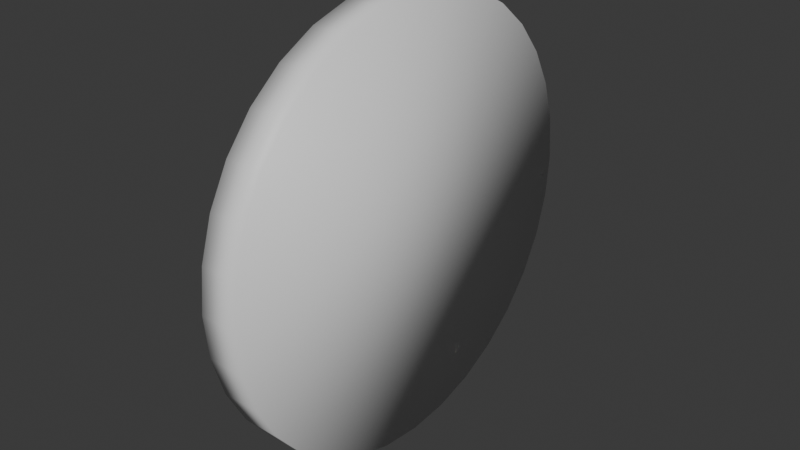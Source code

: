 # Source: Uhr.blend  (saved by Blender 4.0.36; exported with 4.5.12 LTS)
import bpy
from mathutils import Matrix  # noqa: F401  (used for matrix-valued properties, if any)

bpy.ops.wm.read_factory_settings(use_empty=True)
scene = bpy.context.scene
scene.name = 'Scene'

# ---- collections
col_collection = bpy.data.collections.new('Collection'); scene.collection.children.link(col_collection)

# ---- materials (node trees are filled in below, after node groups)
mat_uhr = bpy.data.materials.new('Uhr')
mat_uhr.use_backface_culling = True
mat_uhr.use_transparent_shadow = False
mat_ziffern = bpy.data.materials.new('Ziffern')
mat_ziffern.use_backface_culling = True
mat_ziffern.use_transparent_shadow = False
mat_schwarz = bpy.data.materials.new('Schwarz')
mat_schwarz.use_transparent_shadow = False
mat_schwarz_001 = bpy.data.materials.new('Schwarz.001')
mat_schwarz_001.use_transparent_shadow = False

# ---- material node trees
mat_uhr.use_nodes = True; mat_uhr.node_tree.nodes.clear()
_N = mat_uhr.node_tree.nodes; _L = mat_uhr.node_tree.links
n0 = _N.new('ShaderNodeBsdfPrincipled'); n0.name = 'Principled BSDF'; n0.location = (10, 300)
n0.inputs[3].default_value = 1.45
n1 = _N.new('ShaderNodeOutputMaterial'); n1.name = 'Material Output'; n1.location = (300, 300)
_L.new(n0.outputs[0], n1.inputs[0])
n1.is_active_output = True
mat_ziffern.use_nodes = True; mat_ziffern.node_tree.nodes.clear()
_N = mat_ziffern.node_tree.nodes; _L = mat_ziffern.node_tree.links
n0 = _N.new('ShaderNodeBsdfPrincipled'); n0.name = 'Principled BSDF'; n0.location = (10, 300)
n0.inputs[0].default_value = (0.3594, 0.7051, 0.8004, 1.0)
n0.inputs[3].default_value = 1.45
n1 = _N.new('ShaderNodeOutputMaterial'); n1.name = 'Material Output'; n1.location = (300, 300)
_L.new(n0.outputs[0], n1.inputs[0])
n1.is_active_output = True
mat_schwarz.use_nodes = True; mat_schwarz.node_tree.nodes.clear()
_N = mat_schwarz.node_tree.nodes; _L = mat_schwarz.node_tree.links
n0 = _N.new('ShaderNodeBsdfPrincipled'); n0.name = 'Principled BSDF'; n0.location = (10, 300)
n0.inputs[0].default_value = (0.0, 0.0, 0.0, 1.0)
n0.inputs[3].default_value = 1.45
n1 = _N.new('ShaderNodeOutputMaterial'); n1.name = 'Material Output'; n1.location = (300, 300)
_L.new(n0.outputs[0], n1.inputs[0])
n1.is_active_output = True
mat_schwarz_001.use_nodes = True; mat_schwarz_001.node_tree.nodes.clear()
_N = mat_schwarz_001.node_tree.nodes; _L = mat_schwarz_001.node_tree.links
n0 = _N.new('ShaderNodeBsdfPrincipled'); n0.name = 'Principled BSDF'; n0.location = (10, 300)
n0.inputs[0].default_value = (0.0, 0.0, 0.0, 1.0)
n0.inputs[3].default_value = 1.45
n1 = _N.new('ShaderNodeOutputMaterial'); n1.name = 'Material Output'; n1.location = (300, 300)
_L.new(n0.outputs[0], n1.inputs[0])
n1.is_active_output = True

# ---- world
world_world = bpy.data.worlds.new('World'); scene.world = world_world
world_world.use_nodes = True; world_world.node_tree.nodes.clear()
_N = world_world.node_tree.nodes; _L = world_world.node_tree.links
n0 = _N.new('ShaderNodeOutputWorld'); n0.name = 'World Output'; n0.location = (300, 300)
n1 = _N.new('ShaderNodeBackground'); n1.name = 'Background'; n1.location = (10, 300)
n1.inputs[0].default_value = (0.05088, 0.05088, 0.05088, 1.0)
_L.new(n1.outputs[0], n0.inputs[0])
n0.is_active_output = True
world_world.color = (0.05088, 0.05088, 0.05088)
world_world.use_sun_shadow = False
world_world.sun_shadow_jitter_overblur = 0.0

# ---- meshes
me_cylinder_001 = bpy.data.meshes.new('Cylinder.001')
me_cylinder_001.from_pydata([(-0.1745, 0.899, -1.133e-06), (-0.00271, 1.0, -9.816e-07), (-0.1745, 0.8817, -0.1754), (-0.00271, 0.9808, -0.1951), (-0.1745, 0.8306, -0.344), (-0.00271, 0.9239, -0.3827), (-0.1745, 0.7475, -0.4994), (-0.00271, 0.8315, -0.5556), (-0.1745, 0.6357, -0.6357), (-0.00271, 0.7071, -0.7071), (-0.1745, 0.4995, -0.7475), (-0.00271, 0.5556, -0.8315), (-0.1745, 0.344, -0.8305), (-0.00271, 0.3827, -0.9239), (-0.1745, 0.1754, -0.8817), (-0.00271, 0.1951, -0.9808), (-0.1745, 1.571e-05, -0.899), (-0.00271, 1.571e-05, -1.0), (-0.1745, -0.1754, -0.8817), (-0.00271, -0.1951, -0.9808), (-0.1745, -0.344, -0.8305), (-0.00271, -0.3827, -0.9239), (-0.1745, -0.4994, -0.7475), (-0.00271, -0.5556, -0.8315), (-0.1745, -0.6357, -0.6357), (-0.00271, -0.7071, -0.7071), (-0.1745, -0.7475, -0.4994), (-0.00271, -0.8315, -0.5556), (-0.1745, -0.8305, -0.344), (-0.00271, -0.9239, -0.3827), (-0.1745, -0.8817, -0.1754), (-0.00271, -0.9808, -0.1951), (-0.1745, -0.899, -1.133e-06), (-0.00271, -1.0, -9.816e-07), (-0.1745, -0.8817, 0.1754), (-0.00271, -0.9808, 0.1951), (-0.1745, -0.8305, 0.344), (-0.00271, -0.9239, 0.3827), (-0.1745, -0.7475, 0.4994), (-0.002711, -0.8315, 0.5556), (-0.1745, -0.6357, 0.6357), (-0.002711, -0.7071, 0.7071), (-0.1745, -0.4994, 0.7475), (-0.002711, -0.5556, 0.8315), (-0.1745, -0.344, 0.8305), (-0.002711, -0.3827, 0.9239), (-0.1745, -0.1754, 0.8817), (-0.002711, -0.1951, 0.9808), (-0.1745, 1.571e-05, 0.899), (-0.002711, 1.571e-05, 1.0), (-0.1745, 0.1754, 0.8817), (-0.002711, 0.1951, 0.9808), (-0.1745, 0.344, 0.8305), (-0.002711, 0.3827, 0.9239), (-0.1745, 0.4995, 0.7475), (-0.002711, 0.5556, 0.8315), (-0.1745, 0.6357, 0.6357), (-0.002711, 0.7071, 0.7071), (-0.1745, 0.7475, 0.4994), (-0.002711, 0.8315, 0.5556), (-0.1745, 0.8306, 0.344), (-0.00271, 0.9239, 0.3827), (-0.1745, 0.8817, 0.1754), (-0.00271, 0.9808, 0.1951), (-0.1745, 1.0, -1.133e-06), (-0.1745, 0.9808, -0.1951), (-0.1745, 0.9239, -0.3827), (-0.1745, 0.8315, -0.5556), (-0.1745, 0.7071, -0.7071), (-0.1745, 0.5556, -0.8315), (-0.1745, 0.3827, -0.9239), (-0.1745, 0.1951, -0.9808), (-0.1745, 1.571e-05, -1.0), (-0.1745, -0.1951, -0.9808), (-0.1745, -0.3827, -0.9239), (-0.1745, -0.5556, -0.8315), (-0.1745, -0.7071, -0.7071), (-0.1745, -0.8315, -0.5556), (-0.1745, -0.9239, -0.3827), (-0.1745, -0.9808, -0.1951), (-0.1745, -1.0, -1.133e-06), (-0.1745, -0.9808, 0.1951), (-0.1745, -0.9239, 0.3827), (-0.1745, -0.8315, 0.5556), (-0.1745, -0.7071, 0.7071), (-0.1745, -0.5556, 0.8315), (-0.1745, -0.3827, 0.9239), (-0.1745, -0.1951, 0.9808), (-0.1745, 1.571e-05, 1.0), (-0.1745, 0.1951, 0.9808), (-0.1745, 0.3827, 0.9239), (-0.1745, 0.5556, 0.8315), (-0.1745, 0.7071, 0.7071), (-0.1745, 0.8315, 0.5556), (-0.1745, 0.9239, 0.3827), (-0.1745, 0.9808, 0.1951), (-0.005271, 0.899, -1.133e-06), (-0.005271, 0.8817, -0.1754), (-0.005271, 0.8306, -0.344), (-0.005271, 0.7475, -0.4994), (-0.005271, 0.6357, -0.6357), (-0.005271, 0.4995, -0.7475), (-0.005271, 0.344, -0.8305), (-0.005271, 0.1754, -0.8817), (-0.005271, 1.571e-05, -0.899), (-0.005271, -0.1754, -0.8817), (-0.005271, -0.344, -0.8305), (-0.005271, -0.4994, -0.7475), (-0.005271, -0.6357, -0.6357), (-0.005271, -0.7475, -0.4994), (-0.005271, -0.8305, -0.344), (-0.005271, -0.8817, -0.1754), (-0.005271, -0.899, -1.133e-06), (-0.005271, -0.8817, 0.1754), (-0.005271, -0.8305, 0.344), (-0.005271, -0.7475, 0.4994), (-0.005271, -0.6357, 0.6357), (-0.005271, -0.4994, 0.7475), (-0.005271, -0.344, 0.8305), (-0.005271, -0.1754, 0.8817), (-0.005271, 1.571e-05, 0.899), (-0.005271, 0.1754, 0.8817), (-0.005271, 0.344, 0.8305), (-0.005271, 0.4995, 0.7475), (-0.005271, 0.6357, 0.6357), (-0.005271, 0.7475, 0.4994), (-0.005271, 0.8306, 0.344), (-0.005271, 0.8817, 0.1754)], [], [(64, 1, 3, 65), (65, 3, 5, 66), (66, 5, 7, 67), (67, 7, 9, 68), (68, 9, 11, 69), (69, 11, 13, 70), (70, 13, 15, 71), (71, 15, 17, 72), (72, 17, 19, 73), (73, 19, 21, 74), (74, 21, 23, 75), (75, 23, 25, 76), (76, 25, 27, 77), (77, 27, 29, 78), (78, 29, 31, 79), (79, 31, 33, 80), (80, 33, 35, 81), (81, 35, 37, 82), (82, 37, 39, 83), (83, 39, 41, 84), (84, 41, 43, 85), (85, 43, 45, 86), (86, 45, 47, 87), (87, 47, 49, 88), (88, 49, 51, 89), (89, 51, 53, 90), (90, 53, 55, 91), (91, 55, 57, 92), (92, 57, 59, 93), (93, 59, 61, 94), (3, 1, 63, 61, 59, 57, 55, 53, 51, 49, 47, 45, 43, 41, 39, 37, 35, 33, 31, 29, 27, 25, 23, 21, 19, 17, 15, 13, 11, 9, 7, 5), (94, 61, 63, 95), (95, 63, 1, 64), (42, 44, 118, 117), (2, 0, 64, 65), (4, 2, 65, 66), (6, 4, 66, 67), (8, 6, 67, 68), (10, 8, 68, 69), (12, 10, 69, 70), (14, 12, 70, 71), (16, 14, 71, 72), (18, 16, 72, 73), (20, 18, 73, 74), (22, 20, 74, 75), (24, 22, 75, 76), (26, 24, 76, 77), (28, 26, 77, 78), (30, 28, 78, 79), (32, 30, 79, 80), (34, 32, 80, 81), (36, 34, 81, 82), (38, 36, 82, 83), (40, 38, 83, 84), (42, 40, 84, 85), (44, 42, 85, 86), (46, 44, 86, 87), (48, 46, 87, 88), (50, 48, 88, 89), (52, 50, 89, 90), (54, 52, 90, 91), (56, 54, 91, 92), (58, 56, 92, 93), (60, 58, 93, 94), (62, 60, 94, 95), (0, 62, 95, 64), (16, 18, 105, 104), (44, 46, 119, 118), (18, 20, 106, 105), (46, 48, 120, 119), (20, 22, 107, 106), (48, 50, 121, 120), (22, 24, 108, 107), (50, 52, 122, 121), (24, 26, 109, 108), (52, 54, 123, 122), (26, 28, 110, 109), (0, 2, 97, 96), (54, 56, 124, 123), (28, 30, 111, 110), (2, 4, 98, 97), (56, 58, 125, 124), (30, 32, 112, 111), (4, 6, 99, 98), (58, 60, 126, 125), (32, 34, 113, 112), (6, 8, 100, 99), (60, 62, 127, 126), (34, 36, 114, 113), (8, 10, 101, 100), (62, 0, 96, 127), (36, 38, 115, 114), (10, 12, 102, 101), (38, 40, 116, 115), (12, 14, 103, 102), (40, 42, 117, 116), (14, 16, 104, 103), (96, 97, 98, 99, 100, 101, 102, 103, 104, 105, 106, 107, 108, 109, 110, 111, 112, 113, 114, 115, 116, 117, 118, 119, 120, 121, 122, 123, 124, 125, 126, 127)])
me_cylinder_001.polygons.foreach_set('use_smooth', [1, 1, 1, 1, 1, 1, 1, 1, 1, 1, 1, 1, 1, 1, 1, 1, 1, 1, 1, 1, 1, 1, 1, 1, 1, 1, 1, 1, 1, 1, 1, 1, 1, 1, 1, 1, 1, 1, 1, 1, 1, 1, 1, 1, 1, 1, 1, 1, 1, 1, 1, 1, 1, 1, 1, 1, 1, 1, 1, 1, 1, 1, 1, 1, 1, 1, 1, 1, 1, 1, 1, 1, 1, 1, 1, 1, 1, 1, 1, 1, 1, 1, 1, 1, 1, 1, 1, 1, 1, 1, 1, 1, 1, 1, 1, 1, 1, 0])
me_cylinder_001.polygons.foreach_set('material_index', [0, 0, 0, 0, 0, 0, 0, 0, 0, 0, 0, 0, 0, 0, 0, 0, 0, 0, 0, 0, 0, 0, 0, 0, 0, 0, 0, 0, 0, 0, 0, 0, 0, 0, 0, 0, 0, 0, 0, 0, 0, 0, 0, 0, 0, 0, 0, 0, 0, 0, 0, 0, 0, 0, 0, 0, 0, 0, 0, 0, 0, 0, 0, 0, 0, 0, 0, 0, 0, 0, 0, 0, 0, 0, 0, 0, 0, 0, 0, 0, 0, 0, 0, 0, 0, 0, 0, 0, 0, 0, 0, 0, 0, 0, 0, 0, 0, 1])
_uv = me_cylinder_001.uv_layers.new(name='UVMap')
_uv.uv.foreach_set('vector', [0.5432, 0.4495, 0.5863, 0.4495, 0.5863, 0.4904, 0.5432, 0.4904, 0.5432, 0.4904, 0.5863, 0.4904, 0.5863, 0.5359, 0.5432, 0.5359, 0.5432, 0.5359, 0.5863, 0.5359, 0.5863, 0.5842, 0.5432, 0.5842, 0.5432, 0.5842, 0.5863, 0.5842, 0.5863, 0.6335, 0.5432, 0.6335, 0.5432, 0.6335, 0.5863, 0.6335, 0.5863, 0.6818, 0.5432, 0.6818, 0.5432, 0.6818, 0.5863, 0.6818, 0.5863, 0.7273, 0.5432, 0.7273, 0.5432, 0.7273, 0.5863, 0.7273, 0.5863, 0.7682, 0.5432, 0.7682, 0.5432, 0.7682, 0.5863, 0.7682, 0.5863, 0.803, 0.5432, 0.803, 0.5432, 0.803, 0.5863, 0.803, 0.5863, 0.8304, 0.5432, 0.8304, 0.5432, 0.8304, 0.5, 0.8304, 0.5, 0.803, 0.5432, 0.803, 0.5432, 0.803, 0.5, 0.803, 0.5, 0.7682, 0.5432, 0.7682, 0.5432, 0.7682, 0.5, 0.7682, 0.5, 0.7273, 0.5432, 0.7273, 0.5432, 0.7273, 0.5, 0.7273, 0.5, 0.6818, 0.5432, 0.6818, 0.5432, 0.6818, 0.5, 0.6818, 0.5, 0.6335, 0.5432, 0.6335, 0.5432, 0.6335, 0.5, 0.6335, 0.5, 0.5842, 0.5432, 0.5842, 0.5432, 0.5842, 0.5, 0.5842, 0.5, 0.5359, 0.5432, 0.5359, 0.5432, 0.5359, 0.5, 0.5359, 0.5, 0.4904, 0.5432, 0.4904, 0.5432, 0.4904, 0.5, 0.4904, 0.5, 0.4495, 0.5432, 0.4495, 0.8001, 0.7273, 0.757, 0.7273, 0.757, 0.6818, 0.8001, 0.6818, 0.8001, 0.6818, 0.757, 0.6818, 0.757, 0.6335, 0.8001, 0.6335, 0.8001, 0.6335, 0.757, 0.6335, 0.757, 0.5842, 0.8001, 0.5842, 0.8001, 0.5842, 0.757, 0.5842, 0.757, 0.5359, 0.8001, 0.5359, 0.8001, 0.5359, 0.757, 0.5359, 0.757, 0.4904, 0.8001, 0.4904, 0.8001, 0.4904, 0.757, 0.4904, 0.757, 0.4495, 0.8001, 0.4495, 0.6288, 0.4495, 0.672, 0.4495, 0.672, 0.4904, 0.6288, 0.4904, 0.6288, 0.4904, 0.672, 0.4904, 0.672, 0.5359, 0.6288, 0.5359, 0.6288, 0.5359, 0.672, 0.5359, 0.672, 0.5842, 0.6288, 0.5842, 0.6288, 0.5842, 0.672, 0.5842, 0.672, 0.6335, 0.6288, 0.6335, 0.6288, 0.6335, 0.672, 0.6335, 0.672, 0.6818, 0.6288, 0.6818, 0.6288, 0.6818, 0.672, 0.6818, 0.672, 0.7273, 0.6288, 0.7273, 0.1316, 0.02845, 0.1771, 0.009607, 0.2254, 1.369e-08, 0.2746, 1.068e-08, 0.3229, 0.009607, 0.3684, 0.02845, 0.4094, 0.05581, 0.4442, 0.09063, 0.4715, 0.1316, 0.4904, 0.1771, 0.5, 0.2254, 0.5, 0.2746, 0.4904, 0.3229, 0.4715, 0.3684, 0.4442, 0.4094, 0.4094, 0.4442, 0.3684, 0.4715, 0.3229, 0.4904, 0.2746, 0.5, 0.2254, 0.5, 0.1771, 0.4904, 0.1316, 0.4715, 0.09063, 0.4442, 0.05581, 0.4094, 0.02845, 0.3684, 0.009607, 0.3229, -1.177e-08, 0.2746, -1.151e-08, 0.2254, 0.009607, 0.1771, 0.02845, 0.1316, 0.05581, 0.09063, 0.09063, 0.05581, 0.6288, 0.7273, 0.672, 0.7273, 0.672, 0.7682, 0.6288, 0.7682, 0.6288, 0.7682, 0.672, 0.7682, 0.672, 0.803, 0.6288, 0.803, 0.5863, 0.5831, 0.5863, 0.5422, 0.6288, 0.5422, 0.6288, 0.5831, 0.3933, 0.9246, 0.4246, 0.8933, 0.4442, 0.9094, 0.4094, 0.9442, 0.3565, 0.9492, 0.3933, 0.9246, 0.4094, 0.9442, 0.3684, 0.9715, 0.3156, 0.9661, 0.3565, 0.9492, 0.3684, 0.9715, 0.3229, 0.9904, 0.2721, 0.9747, 0.3156, 0.9661, 0.3229, 0.9904, 0.2746, 1.0, 0.2279, 0.9747, 0.2721, 0.9747, 0.2746, 1.0, 0.2254, 1.0, 0.1844, 0.9661, 0.2279, 0.9747, 0.2254, 1.0, 0.1771, 0.9904, 0.1435, 0.9492, 0.1844, 0.9661, 0.1771, 0.9904, 0.1316, 0.9715, 0.1067, 0.9246, 0.1435, 0.9492, 0.1316, 0.9715, 0.09063, 0.9442, 0.07543, 0.8933, 0.1067, 0.9246, 0.09063, 0.9442, 0.05581, 0.9094, 0.05084, 0.8565, 0.07543, 0.8933, 0.05581, 0.9094, 0.02845, 0.8684, 0.03389, 0.8156, 0.05084, 0.8565, 0.02845, 0.8684, 0.009607, 0.8229, 0.02526, 0.7721, 0.03389, 0.8156, 0.009607, 0.8229, 1.914e-08, 0.7746, 0.02526, 0.7279, 0.02526, 0.7721, 1.914e-08, 0.7746, 2.013e-08, 0.7254, 0.03389, 0.6844, 0.02526, 0.7279, 2.013e-08, 0.7254, 0.009607, 0.6771, 0.05084, 0.6435, 0.03389, 0.6844, 0.009607, 0.6771, 0.02845, 0.6316, 0.07543, 0.6067, 0.05084, 0.6435, 0.02845, 0.6316, 0.05581, 0.5906, 0.1067, 0.5754, 0.07543, 0.6067, 0.05581, 0.5906, 0.09063, 0.5558, 0.1435, 0.5508, 0.1067, 0.5754, 0.09063, 0.5558, 0.1316, 0.5285, 0.1844, 0.5339, 0.1435, 0.5508, 0.1316, 0.5285, 0.1771, 0.5096, 0.2279, 0.5253, 0.1844, 0.5339, 0.1771, 0.5096, 0.2254, 0.5, 0.2721, 0.5253, 0.2279, 0.5253, 0.2254, 0.5, 0.2746, 0.5, 0.3156, 0.5339, 0.2721, 0.5253, 0.2746, 0.5, 0.3229, 0.5096, 0.3565, 0.5508, 0.3156, 0.5339, 0.3229, 0.5096, 0.3684, 0.5285, 0.3933, 0.5754, 0.3565, 0.5508, 0.3684, 0.5285, 0.4094, 0.5558, 0.4246, 0.6067, 0.3933, 0.5754, 0.4094, 0.5558, 0.4442, 0.5906, 0.4492, 0.6435, 0.4246, 0.6067, 0.4442, 0.5906, 0.4715, 0.6316, 0.4661, 0.6844, 0.4492, 0.6435, 0.4715, 0.6316, 0.4904, 0.6771, 0.4747, 0.7279, 0.4661, 0.6844, 0.4904, 0.6771, 0.5, 0.7254, 0.4747, 0.7721, 0.4747, 0.7279, 0.5, 0.7254, 0.5, 0.7746, 0.4661, 0.8156, 0.4747, 0.7721, 0.5, 0.7746, 0.4904, 0.8229, 0.4492, 0.8565, 0.4661, 0.8156, 0.4904, 0.8229, 0.4715, 0.8684, 0.4246, 0.8933, 0.4492, 0.8565, 0.4715, 0.8684, 0.4442, 0.9094, 0.7145, 0.736, 0.7145, 0.6992, 0.757, 0.6992, 0.757, 0.736, 0.5863, 0.5422, 0.5863, 0.5054, 0.6288, 0.5054, 0.6288, 0.5422, 0.7145, 0.6992, 0.7145, 0.6583, 0.757, 0.6583, 0.757, 0.6992, 0.5863, 0.5054, 0.5863, 0.4741, 0.6288, 0.4741, 0.6288, 0.5054, 0.7145, 0.6583, 0.7145, 0.6149, 0.757, 0.6149, 0.757, 0.6583, 0.5863, 0.4741, 0.5863, 0.4495, 0.6288, 0.4495, 0.6288, 0.4741, 0.7145, 0.6149, 0.7145, 0.5706, 0.757, 0.5706, 0.757, 0.6149, 0.7145, 0.4495, 0.7145, 0.4741, 0.672, 0.4741, 0.672, 0.4495, 0.7145, 0.5706, 0.7145, 0.5272, 0.757, 0.5272, 0.757, 0.5706, 0.7145, 0.4741, 0.7145, 0.5054, 0.672, 0.5054, 0.672, 0.4741, 0.7145, 0.5272, 0.7145, 0.4863, 0.757, 0.4863, 0.757, 0.5272, 0.7145, 0.7142, 0.7145, 0.7551, 0.672, 0.7551, 0.672, 0.7142, 0.7145, 0.5054, 0.7145, 0.5422, 0.672, 0.5422, 0.672, 0.5054, 0.7145, 0.4863, 0.7145, 0.4495, 0.757, 0.4495, 0.757, 0.4863, 0.7145, 0.7551, 0.7145, 0.7919, 0.672, 0.7919, 0.672, 0.7551, 0.7145, 0.5422, 0.7145, 0.5831, 0.672, 0.5831, 0.672, 0.5422, 0.5863, 0.8232, 0.5863, 0.7919, 0.6288, 0.7919, 0.6288, 0.8232, 0.8426, 0.4495, 0.8426, 0.4904, 0.8001, 0.4904, 0.8001, 0.4495, 0.7145, 0.5831, 0.7145, 0.6265, 0.672, 0.6265, 0.672, 0.5831, 0.5863, 0.7919, 0.5863, 0.7551, 0.6288, 0.7551, 0.6288, 0.7919, 0.8426, 0.4904, 0.8426, 0.5338, 0.8001, 0.5338, 0.8001, 0.4904, 0.7145, 0.6265, 0.7145, 0.6708, 0.672, 0.6708, 0.672, 0.6265, 0.5863, 0.7551, 0.5863, 0.7142, 0.6288, 0.7142, 0.6288, 0.7551, 0.8426, 0.5338, 0.8426, 0.5781, 0.8001, 0.5781, 0.8001, 0.5338, 0.7145, 0.6708, 0.7145, 0.7142, 0.672, 0.7142, 0.672, 0.6708, 0.5863, 0.7142, 0.5863, 0.6708, 0.6288, 0.6708, 0.6288, 0.7142, 0.8426, 0.5781, 0.8426, 0.6215, 0.8001, 0.6215, 0.8001, 0.5781, 0.5863, 0.6708, 0.5863, 0.6265, 0.6288, 0.6265, 0.6288, 0.6708, 0.8426, 0.6215, 0.8426, 0.6624, 0.8001, 0.6624, 0.8001, 0.6215, 0.5863, 0.6265, 0.5863, 0.5831, 0.6288, 0.5831, 0.6288, 0.6265, 0.8426, 0.6624, 0.8426, 0.6992, 0.8001, 0.6992, 0.8001, 0.6624, 0.6439, 0.9751, 0.5481, 0.9941, 0.4506, 0.9941, 0.3548, 0.9751, 0.2647, 0.9377, 0.1836, 0.8835, 0.1146, 0.8145, 0.06033, 0.7333, 0.02299, 0.6432, 0.003953, 0.5475, 0.003953, 0.4499, 0.02299, 0.3542, 0.06033, 0.264, 0.1146, 0.1829, 0.1836, 0.1139, 0.2647, 0.05967, 0.3548, 0.02233, 0.4506, 0.003289, 0.5481, 0.003289, 0.6439, 0.02233, 0.734, 0.05967, 0.8152, 0.1139, 0.8842, 0.1829, 0.9384, 0.264, 0.9757, 0.3542, 0.9948, 0.4499, 0.9948, 0.5475, 0.9757, 0.6432, 0.9384, 0.7333, 0.8842, 0.8145, 0.8152, 0.8835, 0.734, 0.9377])
me_cylinder_001.materials.append(mat_uhr)
me_cylinder_001.materials.append(mat_ziffern)
me_cylinder_001.update()
me_cylinder_002 = bpy.data.meshes.new('Cylinder.002')
me_cylinder_002.from_pydata([(-0.02089, 0.0247, -0.02446), (-0.01002, 0.0247, -0.02446), (-0.02089, -0.02585, -0.02446), (-0.01002, -0.02585, -0.02446), (-0.02089, 0.0247, 0.8173), (-0.01002, 0.0247, 0.8173), (-0.02089, -0.02585, 0.8173), (-0.01002, -0.02585, 0.8173)], [], [(0, 1, 3, 2), (2, 3, 7, 6), (6, 7, 5, 4), (4, 5, 1, 0), (2, 6, 4, 0), (7, 3, 1, 5)])
_uv = me_cylinder_002.uv_layers.new(name='UVMap')
_uv.uv.foreach_set('vector', [0.4028, 0.5127, 0.4001, 0.5127, 0.4001, 0.5, 0.4028, 0.5, 0.3733, 0.7115, 0.3706, 0.7115, 0.3706, 0.5, 0.3733, 0.5, 0.4001, 0.5127, 0.3974, 0.5127, 0.3974, 0.5, 0.4001, 0.5, 0.3733, 0.5, 0.3761, 0.5, 0.3761, 0.7115, 0.3733, 0.7115, 0.3452, 0.7115, 0.3452, 0.5, 0.3579, 0.5, 0.3579, 0.7115, 0.3579, 0.7115, 0.3579, 0.5, 0.3706, 0.5, 0.3706, 0.7115])
me_cylinder_002.materials.append(mat_schwarz)
me_cylinder_002.update()
me_cylinder_003 = bpy.data.meshes.new('Cylinder.003')
me_cylinder_003.from_pydata([(-0.03642, 0.01758, -0.02446), (-0.02554, 0.01758, -0.02446), (-0.03642, -0.01393, -0.02446), (-0.02554, -0.01393, -0.02446), (-0.03642, 0.01758, 0.5913), (-0.02554, 0.01758, 0.5913), (-0.03642, -0.01393, 0.5913), (-0.02554, -0.01393, 0.5913)], [], [(0, 1, 3, 2), (2, 3, 7, 6), (6, 7, 5, 4), (4, 5, 1, 0), (2, 6, 4, 0), (7, 3, 1, 5)])
_uv = me_cylinder_003.uv_layers.new(name='UVMap')
_uv.uv.foreach_set('vector', [0.4083, 0.5079, 0.4056, 0.5079, 0.4056, 0.5, 0.4083, 0.5, 0.3946, 0.6547, 0.3919, 0.6547, 0.3919, 0.5, 0.3946, 0.5, 0.4056, 0.5079, 0.4028, 0.5079, 0.4028, 0.5, 0.4056, 0.5, 0.3946, 0.5, 0.3974, 0.5, 0.3974, 0.6547, 0.3946, 0.6547, 0.3761, 0.6547, 0.3761, 0.5, 0.384, 0.5, 0.384, 0.6547, 0.384, 0.6547, 0.384, 0.5, 0.3919, 0.5, 0.3919, 0.6547])
me_cylinder_003.materials.append(mat_schwarz_001)
me_cylinder_003.update()

# ---- objects
ob_cylinder = bpy.data.objects.new('Cylinder', me_cylinder_001)
ob_cylinder_001 = bpy.data.objects.new('Cylinder.001', me_cylinder_002)
ob_cylinder_002 = bpy.data.objects.new('Cylinder.002', me_cylinder_003)

# ---- transforms, parenting, visibility, modifiers, constraints
ob_cylinder.location = (-0.001981, 0.0, 0.0)
ob_cylinder_001.location = (-0.001981, 0.0, 0.0)
ob_cylinder_002.location = (-0.001981, 0.0, 0.0)

# ---- collection membership
col_collection.objects.link(ob_cylinder)
col_collection.objects.link(ob_cylinder_001)
col_collection.objects.link(ob_cylinder_002)

# ---- scene / render settings (as saved in the file)
scene.frame_start = 1; scene.frame_end = 250; scene.frame_set(1)
scene.render.engine = 'BLENDER_EEVEE_NEXT'
scene.cycles.sampling_pattern = 'TABULATED_SOBOL'
bpy.context.view_layer.update()

# ---- added for rendering (the .blend has no active camera and no usable light): camera, sun
cam_auto = bpy.data.cameras.new('AutoCamera')
cam_auto.lens = 50.0
cam_auto.sensor_width = 36.0
cam_auto.clip_end = 1000.0
ob_auto_camera = bpy.data.objects.new('AutoCamera', cam_auto)
scene.collection.objects.link(ob_auto_camera)
ob_auto_camera.location = (2.53117, -3.14609, 2.0974)
ob_auto_camera.rotation_euler = (1.09748, -7.21219e-08, 0.694738)
scene.camera = ob_auto_camera
light_auto_sun = bpy.data.lights.new('AutoSun', 'SUN')
light_auto_sun.energy = 3.0
light_auto_sun.angle = 0.0523599
ob_auto_sun = bpy.data.objects.new('AutoSun', light_auto_sun)
scene.collection.objects.link(ob_auto_sun)
ob_auto_sun.rotation_euler = (0.872665, 0.174533, 0.523599)
bpy.context.view_layer.update()

